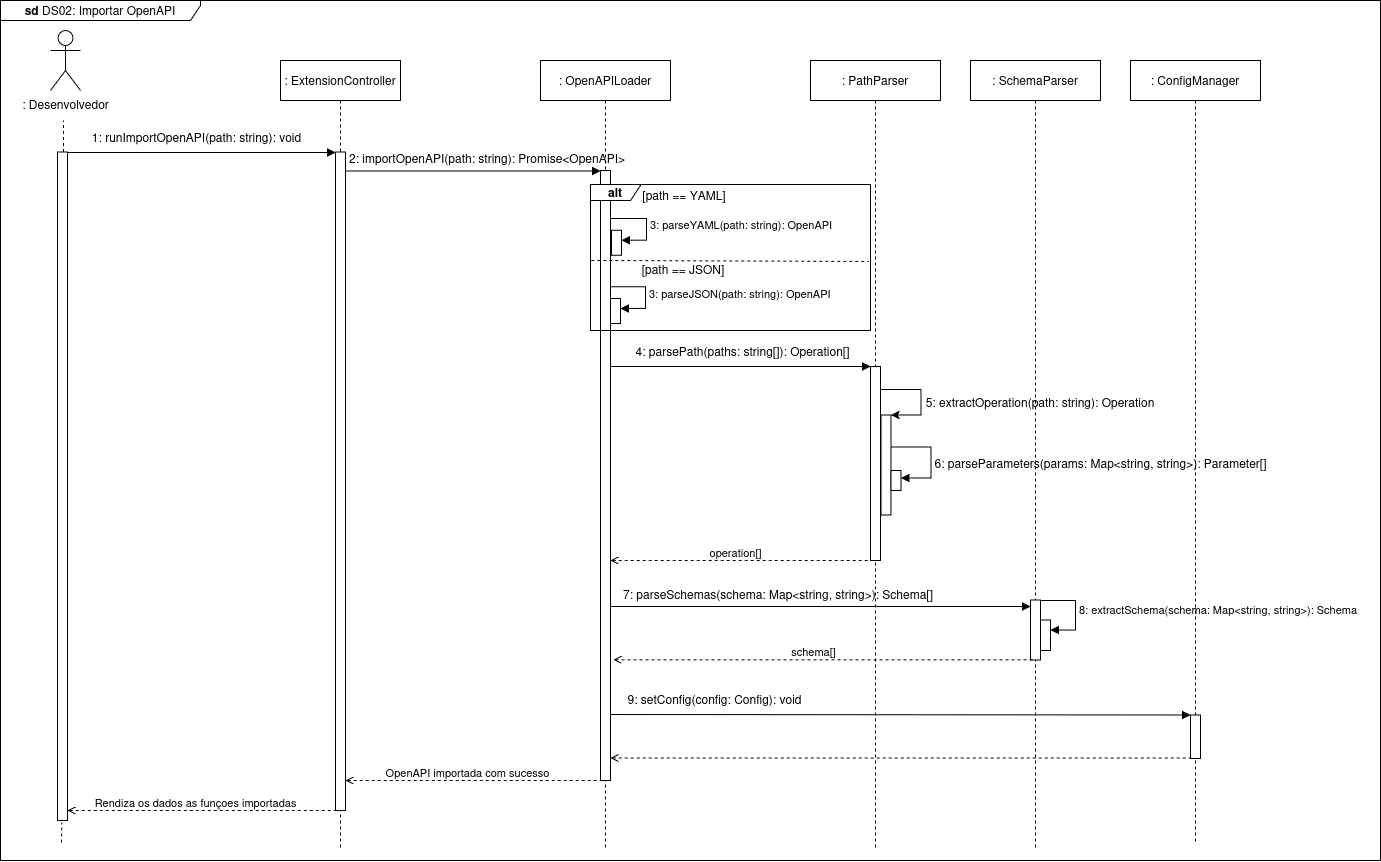

The diagram above was exported from draw.io. Its source (the exported page's mxGraphModel, read from the mxfile embedded in the PNG):
<mxGraphModel dx="2101" dy="1101" grid="1" gridSize="10" guides="1" tooltips="1" connect="1" arrows="1" fold="1" page="1" pageScale="1" pageWidth="850" pageHeight="1100" math="0" shadow="0">
  <root>
    <mxCell id="0" />
    <mxCell id="1" parent="0" />
    <mxCell id="Lpb7tWEYlaCiZ4GQGgfp-5" value=": Desenvolvedor" style="shape=umlActor;verticalLabelPosition=bottom;verticalAlign=top;html=1;outlineConnect=0;" parent="1" vertex="1">
      <mxGeometry x="900" y="400" width="30" height="60" as="geometry" />
    </mxCell>
    <mxCell id="Lpb7tWEYlaCiZ4GQGgfp-6" value="&lt;b&gt;sd &lt;/b&gt;DS02: Importar OpenAPI" style="shape=umlFrame;whiteSpace=wrap;html=1;pointerEvents=0;width=200;height=20;" parent="1" vertex="1">
      <mxGeometry x="850" y="370" width="1380" height="860" as="geometry" />
    </mxCell>
    <mxCell id="Lpb7tWEYlaCiZ4GQGgfp-12" value=": OpenAPILoader" style="shape=umlLifeline;perimeter=lifelinePerimeter;whiteSpace=wrap;html=1;container=0;dropTarget=0;collapsible=0;recursiveResize=0;outlineConnect=0;portConstraint=eastwest;newEdgeStyle={&quot;edgeStyle&quot;:&quot;elbowEdgeStyle&quot;,&quot;elbow&quot;:&quot;vertical&quot;,&quot;curved&quot;:0,&quot;rounded&quot;:0};" parent="1" vertex="1">
      <mxGeometry x="1390" y="430" width="130" height="790" as="geometry" />
    </mxCell>
    <mxCell id="Lpb7tWEYlaCiZ4GQGgfp-13" value="" style="html=1;points=[];perimeter=orthogonalPerimeter;outlineConnect=0;targetShapes=umlLifeline;portConstraint=eastwest;newEdgeStyle={&quot;edgeStyle&quot;:&quot;elbowEdgeStyle&quot;,&quot;elbow&quot;:&quot;vertical&quot;,&quot;curved&quot;:0,&quot;rounded&quot;:0};" parent="Lpb7tWEYlaCiZ4GQGgfp-12" vertex="1">
      <mxGeometry x="60" y="110" width="10" height="610" as="geometry" />
    </mxCell>
    <mxCell id="Lpb7tWEYlaCiZ4GQGgfp-15" value="" style="endArrow=block;html=1;rounded=0;endFill=1;" parent="1" edge="1" target="dCXjwz2qqulFcBedLG3J-2">
      <mxGeometry width="50" height="50" relative="1" as="geometry">
        <mxPoint x="917" y="522" as="sourcePoint" />
        <mxPoint x="1213" y="522" as="targetPoint" />
      </mxGeometry>
    </mxCell>
    <mxCell id="Lpb7tWEYlaCiZ4GQGgfp-16" value="2: importOpenAPI(path: string):&amp;nbsp;Promise&amp;lt;OpenAPI&amp;gt;" style="text;html=1;whiteSpace=wrap;strokeColor=none;fillColor=none;align=center;verticalAlign=middle;rounded=0;" parent="1" vertex="1">
      <mxGeometry x="1186" y="513" width="302" height="30" as="geometry" />
    </mxCell>
    <mxCell id="Lpb7tWEYlaCiZ4GQGgfp-17" value=": PathParser" style="shape=umlLifeline;perimeter=lifelinePerimeter;whiteSpace=wrap;html=1;container=0;dropTarget=0;collapsible=0;recursiveResize=0;outlineConnect=0;portConstraint=eastwest;newEdgeStyle={&quot;edgeStyle&quot;:&quot;elbowEdgeStyle&quot;,&quot;elbow&quot;:&quot;vertical&quot;,&quot;curved&quot;:0,&quot;rounded&quot;:0};" parent="1" vertex="1">
      <mxGeometry x="1660" y="430" width="130" height="790" as="geometry" />
    </mxCell>
    <mxCell id="Lpb7tWEYlaCiZ4GQGgfp-18" value="" style="html=1;points=[];perimeter=orthogonalPerimeter;outlineConnect=0;targetShapes=umlLifeline;portConstraint=eastwest;newEdgeStyle={&quot;edgeStyle&quot;:&quot;elbowEdgeStyle&quot;,&quot;elbow&quot;:&quot;vertical&quot;,&quot;curved&quot;:0,&quot;rounded&quot;:0};" parent="Lpb7tWEYlaCiZ4GQGgfp-17" vertex="1">
      <mxGeometry x="60" y="306" width="10" height="194" as="geometry" />
    </mxCell>
    <mxCell id="gms6GQKPbNU7wM3r_GQ0-1" value="" style="html=1;points=[];perimeter=orthogonalPerimeter;outlineConnect=0;targetShapes=umlLifeline;portConstraint=eastwest;newEdgeStyle={&quot;edgeStyle&quot;:&quot;elbowEdgeStyle&quot;,&quot;elbow&quot;:&quot;vertical&quot;,&quot;curved&quot;:0,&quot;rounded&quot;:0};" parent="Lpb7tWEYlaCiZ4GQGgfp-17" vertex="1">
      <mxGeometry x="70.5" y="354.5" width="10" height="100" as="geometry" />
    </mxCell>
    <mxCell id="gms6GQKPbNU7wM3r_GQ0-4" value="" style="endArrow=classic;html=1;rounded=0;endFill=1;" parent="Lpb7tWEYlaCiZ4GQGgfp-17" target="gms6GQKPbNU7wM3r_GQ0-1" edge="1">
      <mxGeometry width="50" height="50" relative="1" as="geometry">
        <mxPoint x="70.5" y="329" as="sourcePoint" />
        <mxPoint x="150.5" y="282.5" as="targetPoint" />
        <Array as="points">
          <mxPoint x="110.5" y="329" />
          <mxPoint x="110.5" y="354.5" />
        </Array>
      </mxGeometry>
    </mxCell>
    <mxCell id="gms6GQKPbNU7wM3r_GQ0-6" value="" style="endArrow=block;html=1;rounded=0;endFill=1;" parent="Lpb7tWEYlaCiZ4GQGgfp-17" edge="1" target="dCXjwz2qqulFcBedLG3J-15">
      <mxGeometry width="50" height="50" relative="1" as="geometry">
        <mxPoint x="80.5" y="386.5" as="sourcePoint" />
        <mxPoint x="80.5" y="417.5" as="targetPoint" />
        <Array as="points">
          <mxPoint x="100.5" y="386.5" />
          <mxPoint x="110.5" y="386.5" />
          <mxPoint x="120.5" y="386.5" />
          <mxPoint x="120.5" y="407.5" />
          <mxPoint x="120.5" y="417.5" />
        </Array>
      </mxGeometry>
    </mxCell>
    <mxCell id="dCXjwz2qqulFcBedLG3J-15" value="" style="html=1;points=[[0,0,0,0,5],[0,1,0,0,-5],[1,0,0,0,5],[1,1,0,0,-5]];perimeter=orthogonalPerimeter;outlineConnect=0;targetShapes=umlLifeline;portConstraint=eastwest;newEdgeStyle={&quot;curved&quot;:0,&quot;rounded&quot;:0};" vertex="1" parent="Lpb7tWEYlaCiZ4GQGgfp-17">
      <mxGeometry x="80.5" y="410" width="10" height="20" as="geometry" />
    </mxCell>
    <mxCell id="Lpb7tWEYlaCiZ4GQGgfp-19" value=": SchemaParser" style="shape=umlLifeline;perimeter=lifelinePerimeter;whiteSpace=wrap;html=1;container=0;dropTarget=0;collapsible=0;recursiveResize=0;outlineConnect=0;portConstraint=eastwest;newEdgeStyle={&quot;edgeStyle&quot;:&quot;elbowEdgeStyle&quot;,&quot;elbow&quot;:&quot;vertical&quot;,&quot;curved&quot;:0,&quot;rounded&quot;:0};" parent="1" vertex="1">
      <mxGeometry x="1820" y="430" width="130" height="790" as="geometry" />
    </mxCell>
    <mxCell id="Lpb7tWEYlaCiZ4GQGgfp-20" value="" style="html=1;points=[];perimeter=orthogonalPerimeter;outlineConnect=0;targetShapes=umlLifeline;portConstraint=eastwest;newEdgeStyle={&quot;edgeStyle&quot;:&quot;elbowEdgeStyle&quot;,&quot;elbow&quot;:&quot;vertical&quot;,&quot;curved&quot;:0,&quot;rounded&quot;:0};" parent="Lpb7tWEYlaCiZ4GQGgfp-19" vertex="1">
      <mxGeometry x="60" y="539.5" width="10" height="60" as="geometry" />
    </mxCell>
    <mxCell id="dCXjwz2qqulFcBedLG3J-8" value="" style="html=1;points=[[0,0,0,0,5],[0,1,0,0,-5],[1,0,0,0,5],[1,1,0,0,-5]];perimeter=orthogonalPerimeter;outlineConnect=0;targetShapes=umlLifeline;portConstraint=eastwest;newEdgeStyle={&quot;curved&quot;:0,&quot;rounded&quot;:0};" vertex="1" parent="Lpb7tWEYlaCiZ4GQGgfp-19">
      <mxGeometry x="70" y="559.5" width="10" height="30.5" as="geometry" />
    </mxCell>
    <mxCell id="dCXjwz2qqulFcBedLG3J-9" value="8: extractSchema(schema: Map&amp;lt;string, string&amp;gt;):&amp;nbsp;Schema" style="html=1;align=left;spacingLeft=2;endArrow=block;rounded=0;edgeStyle=orthogonalEdgeStyle;curved=0;rounded=0;" edge="1" parent="Lpb7tWEYlaCiZ4GQGgfp-19">
      <mxGeometry relative="1" as="geometry">
        <mxPoint x="69.99999999999955" y="540" as="sourcePoint" />
        <Array as="points">
          <mxPoint x="105" y="540" />
          <mxPoint x="105" y="570" />
        </Array>
        <mxPoint x="79.99999999999955" y="569.5" as="targetPoint" />
      </mxGeometry>
    </mxCell>
    <mxCell id="Lpb7tWEYlaCiZ4GQGgfp-24" value="&lt;b&gt;alt&lt;/b&gt;" style="shape=umlFrame;whiteSpace=wrap;html=1;pointerEvents=0;width=50;height=16;" parent="1" vertex="1">
      <mxGeometry x="1440" y="554" width="280" height="146" as="geometry" />
    </mxCell>
    <mxCell id="Lpb7tWEYlaCiZ4GQGgfp-27" value="[path == YAML]" style="text;html=1;whiteSpace=wrap;strokeColor=none;fillColor=none;align=center;verticalAlign=middle;rounded=0;" parent="1" vertex="1">
      <mxGeometry x="1489" y="550" width="90" height="30" as="geometry" />
    </mxCell>
    <mxCell id="Lpb7tWEYlaCiZ4GQGgfp-28" value="" style="endArrow=none;dashed=1;html=1;rounded=0;exitX=0.003;exitY=0.5;exitDx=0;exitDy=0;exitPerimeter=0;entryX=0.994;entryY=0.527;entryDx=0;entryDy=0;entryPerimeter=0;" parent="1" edge="1" target="Lpb7tWEYlaCiZ4GQGgfp-24">
      <mxGeometry width="50" height="50" relative="1" as="geometry">
        <mxPoint x="1440.81" y="630" as="sourcePoint" />
        <mxPoint x="1710" y="630" as="targetPoint" />
      </mxGeometry>
    </mxCell>
    <mxCell id="Lpb7tWEYlaCiZ4GQGgfp-32" value="[path == JSON]" style="text;html=1;whiteSpace=wrap;strokeColor=none;fillColor=none;align=center;verticalAlign=middle;rounded=0;" parent="1" vertex="1">
      <mxGeometry x="1488" y="624" width="90" height="30" as="geometry" />
    </mxCell>
    <mxCell id="Lpb7tWEYlaCiZ4GQGgfp-34" value="" style="endArrow=block;html=1;rounded=0;endFill=1;" parent="1" target="Lpb7tWEYlaCiZ4GQGgfp-18" edge="1">
      <mxGeometry width="50" height="50" relative="1" as="geometry">
        <mxPoint x="1460" y="736" as="sourcePoint" />
        <mxPoint x="1719" y="736" as="targetPoint" />
      </mxGeometry>
    </mxCell>
    <mxCell id="Lpb7tWEYlaCiZ4GQGgfp-35" value="4:&amp;nbsp;&lt;span style=&quot;color: rgb(171, 178, 191);&quot; class=&quot;token&quot;&gt;&lt;/span&gt;parsePath(paths: string[]):&amp;nbsp;Operation[]" style="text;html=1;whiteSpace=wrap;strokeColor=none;fillColor=none;align=center;verticalAlign=middle;rounded=0;" parent="1" vertex="1">
      <mxGeometry x="1472" y="706" width="241" height="30" as="geometry" />
    </mxCell>
    <mxCell id="Lpb7tWEYlaCiZ4GQGgfp-39" value="5:&amp;nbsp;extractOperation(path: string):&amp;nbsp;Operation" style="text;html=1;whiteSpace=wrap;strokeColor=none;fillColor=none;align=center;verticalAlign=middle;rounded=0;" parent="1" vertex="1">
      <mxGeometry x="1770" y="758" width="240" height="27" as="geometry" />
    </mxCell>
    <mxCell id="Lpb7tWEYlaCiZ4GQGgfp-42" value="6:&amp;nbsp;parseParameters(params: Map&amp;lt;string, string&amp;gt;):&amp;nbsp;Parameter[]" style="text;html=1;whiteSpace=wrap;strokeColor=none;fillColor=none;align=center;verticalAlign=middle;rounded=0;" parent="1" vertex="1">
      <mxGeometry x="1779.5" y="819" width="340.5" height="27" as="geometry" />
    </mxCell>
    <mxCell id="Lpb7tWEYlaCiZ4GQGgfp-43" value="" style="endArrow=none;dashed=1;html=1;rounded=0;startArrow=open;startFill=0;" parent="1" edge="1">
      <mxGeometry width="50" height="50" relative="1" as="geometry">
        <mxPoint x="1460" y="930" as="sourcePoint" />
        <mxPoint x="1720" y="930" as="targetPoint" />
      </mxGeometry>
    </mxCell>
    <mxCell id="Lpb7tWEYlaCiZ4GQGgfp-44" value="operation[]" style="edgeLabel;html=1;align=center;verticalAlign=middle;resizable=0;points=[];" parent="Lpb7tWEYlaCiZ4GQGgfp-43" vertex="1" connectable="0">
      <mxGeometry x="-0.0484" relative="1" as="geometry">
        <mxPoint y="-9" as="offset" />
      </mxGeometry>
    </mxCell>
    <mxCell id="Lpb7tWEYlaCiZ4GQGgfp-45" value="" style="endArrow=block;html=1;rounded=0;endFill=1;" parent="1" target="Lpb7tWEYlaCiZ4GQGgfp-20" edge="1">
      <mxGeometry width="50" height="50" relative="1" as="geometry">
        <mxPoint x="1460" y="976" as="sourcePoint" />
        <mxPoint x="2384.5" y="976" as="targetPoint" />
      </mxGeometry>
    </mxCell>
    <mxCell id="Lpb7tWEYlaCiZ4GQGgfp-46" value="7:&amp;nbsp;parseSchemas(schema: Map&amp;lt;string, string&amp;gt;):&amp;nbsp;Schema[]" style="text;html=1;whiteSpace=wrap;strokeColor=none;fillColor=none;align=center;verticalAlign=middle;rounded=0;" parent="1" vertex="1">
      <mxGeometry x="1464.5" y="949" width="325.5" height="30" as="geometry" />
    </mxCell>
    <mxCell id="Lpb7tWEYlaCiZ4GQGgfp-53" value="" style="endArrow=none;dashed=1;html=1;rounded=0;startArrow=open;startFill=0;exitX=1.276;exitY=0.776;exitDx=0;exitDy=0;exitPerimeter=0;" parent="1" target="Lpb7tWEYlaCiZ4GQGgfp-19" edge="1">
      <mxGeometry width="50" height="50" relative="1" as="geometry">
        <mxPoint x="1462.7599999999998" y="1029.3600000000001" as="sourcePoint" />
        <mxPoint x="2080" y="1029.3600000000001" as="targetPoint" />
      </mxGeometry>
    </mxCell>
    <mxCell id="Lpb7tWEYlaCiZ4GQGgfp-54" value="schema[]" style="edgeLabel;html=1;align=center;verticalAlign=middle;resizable=0;points=[];" parent="Lpb7tWEYlaCiZ4GQGgfp-53" vertex="1" connectable="0">
      <mxGeometry x="-0.0484" relative="1" as="geometry">
        <mxPoint y="-9" as="offset" />
      </mxGeometry>
    </mxCell>
    <mxCell id="Lpb7tWEYlaCiZ4GQGgfp-56" value="" style="endArrow=none;dashed=1;html=1;rounded=0;startArrow=open;startFill=0;" parent="1" edge="1" target="dCXjwz2qqulFcBedLG3J-2">
      <mxGeometry width="50" height="50" relative="1" as="geometry">
        <mxPoint x="917" y="1180.0000000000002" as="sourcePoint" />
        <mxPoint x="1213" y="1180.0000000000002" as="targetPoint" />
      </mxGeometry>
    </mxCell>
    <mxCell id="Lpb7tWEYlaCiZ4GQGgfp-57" value="Rendiza os dados as funçoes importadas" style="edgeLabel;html=1;align=center;verticalAlign=middle;resizable=0;points=[];" parent="Lpb7tWEYlaCiZ4GQGgfp-56" vertex="1" connectable="0">
      <mxGeometry x="-0.0484" relative="1" as="geometry">
        <mxPoint y="-9" as="offset" />
      </mxGeometry>
    </mxCell>
    <mxCell id="Lpb7tWEYlaCiZ4GQGgfp-58" value="" style="endArrow=none;dashed=1;html=1;rounded=0;" parent="1" edge="1" source="Lpb7tWEYlaCiZ4GQGgfp-8">
      <mxGeometry width="50" height="50" relative="1" as="geometry">
        <mxPoint x="913" y="540" as="sourcePoint" />
        <mxPoint x="913" y="490" as="targetPoint" />
      </mxGeometry>
    </mxCell>
    <mxCell id="Lpb7tWEYlaCiZ4GQGgfp-59" value="" style="endArrow=none;dashed=1;html=1;rounded=0;" parent="1" edge="1">
      <mxGeometry width="50" height="50" relative="1" as="geometry">
        <mxPoint x="911" y="1212" as="sourcePoint" />
        <mxPoint x="911.37" y="1192" as="targetPoint" />
      </mxGeometry>
    </mxCell>
    <mxCell id="YsMODXsl2vmJaX4-RrDd-1" value=": ConfigManager" style="shape=umlLifeline;perimeter=lifelinePerimeter;whiteSpace=wrap;html=1;container=0;dropTarget=0;collapsible=0;recursiveResize=0;outlineConnect=0;portConstraint=eastwest;newEdgeStyle={&quot;edgeStyle&quot;:&quot;elbowEdgeStyle&quot;,&quot;elbow&quot;:&quot;vertical&quot;,&quot;curved&quot;:0,&quot;rounded&quot;:0};" parent="1" vertex="1">
      <mxGeometry x="1980" y="430" width="130" height="782.5" as="geometry" />
    </mxCell>
    <mxCell id="YsMODXsl2vmJaX4-RrDd-2" value="" style="html=1;points=[];perimeter=orthogonalPerimeter;outlineConnect=0;targetShapes=umlLifeline;portConstraint=eastwest;newEdgeStyle={&quot;edgeStyle&quot;:&quot;elbowEdgeStyle&quot;,&quot;elbow&quot;:&quot;vertical&quot;,&quot;curved&quot;:0,&quot;rounded&quot;:0};" parent="YsMODXsl2vmJaX4-RrDd-1" vertex="1">
      <mxGeometry x="60" y="654.5" width="10" height="43.5" as="geometry" />
    </mxCell>
    <mxCell id="YsMODXsl2vmJaX4-RrDd-5" value="" style="endArrow=block;html=1;rounded=0;endFill=1;" parent="1" target="YsMODXsl2vmJaX4-RrDd-2" edge="1">
      <mxGeometry width="50" height="50" relative="1" as="geometry">
        <mxPoint x="1460" y="1084" as="sourcePoint" />
        <mxPoint x="2410" y="1084.4999999999998" as="targetPoint" />
      </mxGeometry>
    </mxCell>
    <mxCell id="YsMODXsl2vmJaX4-RrDd-6" value="9: setConfig(config: Config): void" style="text;html=1;whiteSpace=wrap;strokeColor=none;fillColor=none;align=center;verticalAlign=middle;rounded=0;" parent="1" vertex="1">
      <mxGeometry x="1469" y="1054" width="191" height="30" as="geometry" />
    </mxCell>
    <mxCell id="YsMODXsl2vmJaX4-RrDd-7" value="" style="endArrow=none;dashed=1;html=1;rounded=0;startArrow=open;startFill=0;" parent="1" edge="1">
      <mxGeometry width="50" height="50" relative="1" as="geometry">
        <mxPoint x="1460" y="1127.5" as="sourcePoint" />
        <mxPoint x="2040" y="1127.5" as="targetPoint" />
      </mxGeometry>
    </mxCell>
    <mxCell id="dCXjwz2qqulFcBedLG3J-1" value=":&amp;nbsp;ExtensionController" style="shape=umlLifeline;perimeter=lifelinePerimeter;whiteSpace=wrap;html=1;container=1;dropTarget=0;collapsible=0;recursiveResize=0;outlineConnect=0;portConstraint=eastwest;newEdgeStyle={&quot;curved&quot;:0,&quot;rounded&quot;:0};" vertex="1" parent="1">
      <mxGeometry x="1130" y="430" width="120" height="790" as="geometry" />
    </mxCell>
    <mxCell id="dCXjwz2qqulFcBedLG3J-2" value="" style="html=1;points=[[0,0,0,0,5],[0,1,0,0,-5],[1,0,0,0,5],[1,1,0,0,-5]];perimeter=orthogonalPerimeter;outlineConnect=0;targetShapes=umlLifeline;portConstraint=eastwest;newEdgeStyle={&quot;curved&quot;:0,&quot;rounded&quot;:0};" vertex="1" parent="dCXjwz2qqulFcBedLG3J-1">
      <mxGeometry x="55" y="91.5" width="10" height="658.5" as="geometry" />
    </mxCell>
    <mxCell id="dCXjwz2qqulFcBedLG3J-3" value="" style="endArrow=none;dashed=1;html=1;rounded=0;" edge="1" parent="1" target="Lpb7tWEYlaCiZ4GQGgfp-8">
      <mxGeometry width="50" height="50" relative="1" as="geometry">
        <mxPoint x="913" y="540" as="sourcePoint" />
        <mxPoint x="913" y="490" as="targetPoint" />
      </mxGeometry>
    </mxCell>
    <mxCell id="Lpb7tWEYlaCiZ4GQGgfp-8" value="" style="html=1;points=[];perimeter=orthogonalPerimeter;outlineConnect=0;targetShapes=umlLifeline;portConstraint=eastwest;newEdgeStyle={&quot;edgeStyle&quot;:&quot;elbowEdgeStyle&quot;,&quot;elbow&quot;:&quot;vertical&quot;,&quot;curved&quot;:0,&quot;rounded&quot;:0};" parent="1" vertex="1">
      <mxGeometry x="907" y="521.5" width="10" height="668.5" as="geometry" />
    </mxCell>
    <mxCell id="dCXjwz2qqulFcBedLG3J-4" value="" style="endArrow=block;html=1;rounded=0;endFill=1;" edge="1" parent="1" source="dCXjwz2qqulFcBedLG3J-2">
      <mxGeometry width="50" height="50" relative="1" as="geometry">
        <mxPoint x="1223" y="540.5" as="sourcePoint" />
        <mxPoint x="1450" y="540.5" as="targetPoint" />
      </mxGeometry>
    </mxCell>
    <mxCell id="dCXjwz2qqulFcBedLG3J-5" value="" style="endArrow=none;dashed=1;html=1;rounded=0;startArrow=open;startFill=0;" edge="1" parent="1" source="dCXjwz2qqulFcBedLG3J-2">
      <mxGeometry width="50" height="50" relative="1" as="geometry">
        <mxPoint x="1187" y="1150" as="sourcePoint" />
        <mxPoint x="1450" y="1150" as="targetPoint" />
      </mxGeometry>
    </mxCell>
    <mxCell id="dCXjwz2qqulFcBedLG3J-6" value="OpenAPI importada com sucesso" style="edgeLabel;html=1;align=center;verticalAlign=middle;resizable=0;points=[];" vertex="1" connectable="0" parent="dCXjwz2qqulFcBedLG3J-5">
      <mxGeometry x="-0.0484" relative="1" as="geometry">
        <mxPoint y="-9" as="offset" />
      </mxGeometry>
    </mxCell>
    <mxCell id="dCXjwz2qqulFcBedLG3J-7" value="1: runImportOpenAPI(path: string): void" style="text;html=1;whiteSpace=wrap;strokeColor=none;fillColor=none;align=center;verticalAlign=middle;rounded=0;" vertex="1" parent="1">
      <mxGeometry x="930" y="491.5" width="233" height="30" as="geometry" />
    </mxCell>
    <mxCell id="9_lXQlK39ea-6Cjg_frG-1" value="" style="html=1;points=[[0,0,0,0,5],[0,1,0,0,-5],[1,0,0,0,5],[1,1,0,0,-5]];perimeter=orthogonalPerimeter;outlineConnect=0;targetShapes=umlLifeline;portConstraint=eastwest;newEdgeStyle={&quot;curved&quot;:0,&quot;rounded&quot;:0};" vertex="1" parent="1">
      <mxGeometry x="1461" y="599.7" width="10" height="25" as="geometry" />
    </mxCell>
    <mxCell id="9_lXQlK39ea-6Cjg_frG-2" value="3: parseYAML(path: string): OpenAPI" style="html=1;align=left;spacingLeft=2;endArrow=block;rounded=0;edgeStyle=orthogonalEdgeStyle;curved=0;rounded=0;exitX=1.05;exitY=0.368;exitDx=0;exitDy=0;exitPerimeter=0;" edge="1" parent="1" target="9_lXQlK39ea-6Cjg_frG-1">
      <mxGeometry relative="1" as="geometry">
        <mxPoint x="1461" y="588.0000000000002" as="sourcePoint" />
        <Array as="points">
          <mxPoint x="1496" y="587.7" />
          <mxPoint x="1496" y="609.7" />
        </Array>
      </mxGeometry>
    </mxCell>
    <mxCell id="CLZJ5rJ5YWsIrt0jBLKy-1" value="" style="html=1;points=[[0,0,0,0,5],[0,1,0,0,-5],[1,0,0,0,5],[1,1,0,0,-5]];perimeter=orthogonalPerimeter;outlineConnect=0;targetShapes=umlLifeline;portConstraint=eastwest;newEdgeStyle={&quot;curved&quot;:0,&quot;rounded&quot;:0};" vertex="1" parent="1">
      <mxGeometry x="1460" y="668" width="10" height="25" as="geometry" />
    </mxCell>
    <mxCell id="CLZJ5rJ5YWsIrt0jBLKy-2" value="3:&amp;nbsp;parseJSON(path: string):&amp;nbsp;OpenAPI" style="html=1;align=left;spacingLeft=2;endArrow=block;rounded=0;edgeStyle=orthogonalEdgeStyle;curved=0;rounded=0;exitX=1.05;exitY=0.368;exitDx=0;exitDy=0;exitPerimeter=0;" edge="1" parent="1" target="CLZJ5rJ5YWsIrt0jBLKy-1">
      <mxGeometry relative="1" as="geometry">
        <mxPoint x="1460" y="656.3000000000002" as="sourcePoint" />
        <Array as="points">
          <mxPoint x="1495" y="656" />
          <mxPoint x="1495" y="678" />
        </Array>
      </mxGeometry>
    </mxCell>
  </root>
</mxGraphModel>